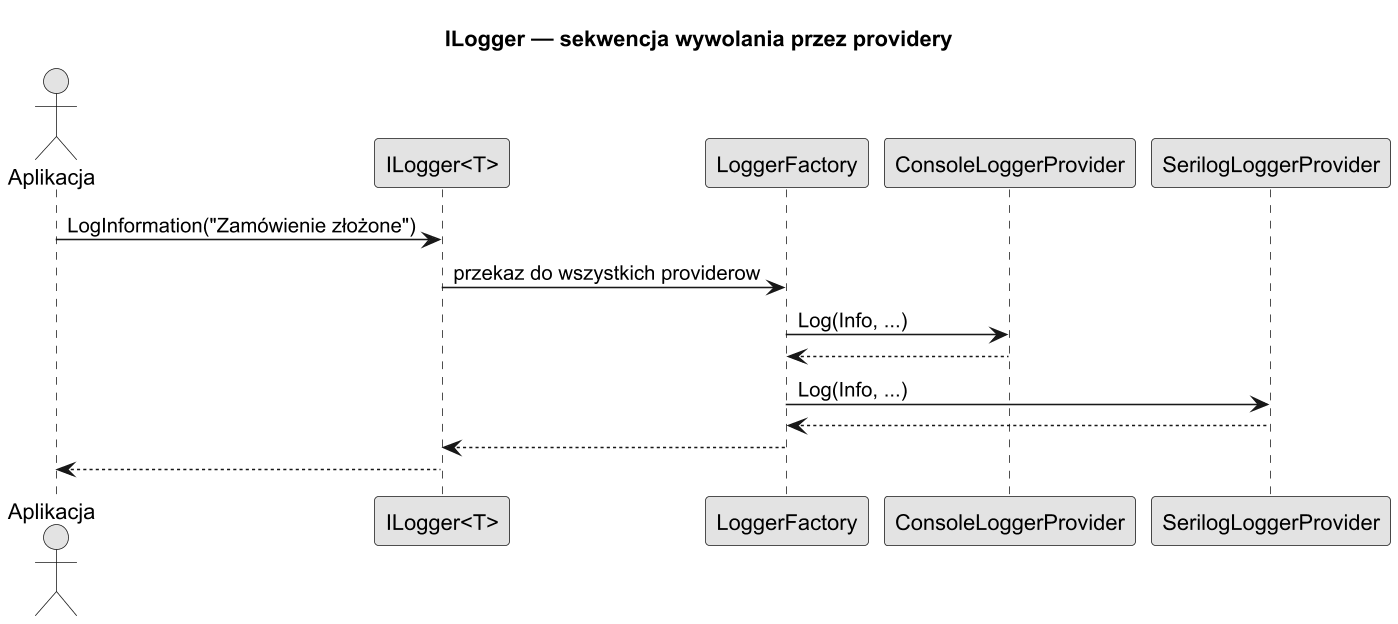

The diagram above was rendered by PlantUML. Its source (embedded in the PNG):
@startuml bridge_ilogger_sequence
title ILogger — sekwencja wywolania przez providery

skinparam monochrome true
skinparam dpi 150

actor Aplikacja
participant "ILogger<T>" as L
participant "LoggerFactory" as LF
participant "ConsoleLoggerProvider" as CP
participant "SerilogLoggerProvider" as SP

Aplikacja -> L : LogInformation("Zamówienie złożone")
L -> LF : przekaz do wszystkich providerow
LF -> CP : Log(Info, ...)
CP --> LF
LF -> SP : Log(Info, ...)
SP --> LF
LF --> L
L --> Aplikacja

@enduml